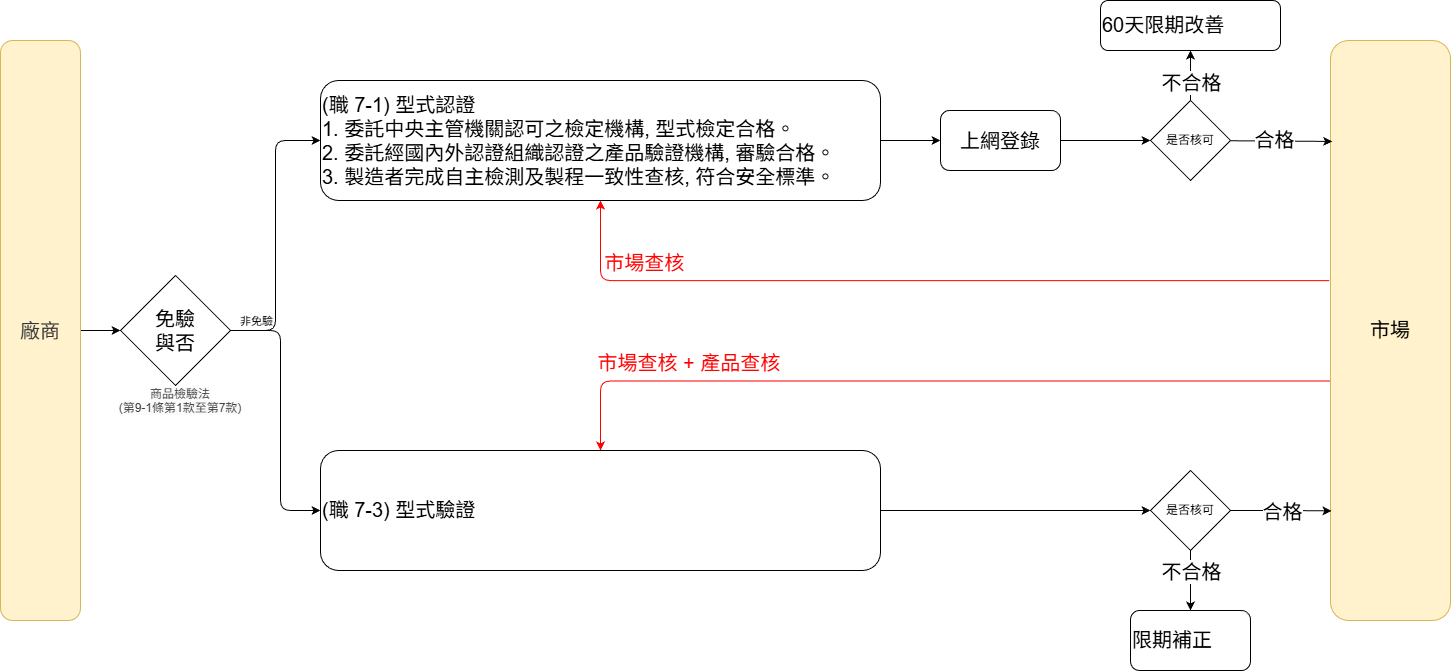

The diagram above was exported from draw.io. Its source (the exported page's mxGraphModel, read from the mxfile embedded in the PNG):
<mxGraphModel dx="2421" dy="1139" grid="1" gridSize="10" guides="1" tooltips="1" connect="1" arrows="1" fold="1" page="1" pageScale="1" pageWidth="850" pageHeight="1100" math="0" shadow="0">
  <root>
    <mxCell id="0" />
    <mxCell id="1" parent="0" />
    <mxCell id="5" style="edgeStyle=orthogonalEdgeStyle;html=1;entryX=0;entryY=0.5;entryDx=0;entryDy=0;labelBackgroundColor=none;fontSize=20;fontFamily=Helvetica;" parent="1" source="3" target="31" edge="1">
      <mxGeometry relative="1" as="geometry" />
    </mxCell>
    <mxCell id="7" style="edgeStyle=orthogonalEdgeStyle;html=1;labelBackgroundColor=none;exitX=1;exitY=0.5;exitDx=0;exitDy=0;fontSize=20;entryX=0;entryY=0.5;entryDx=0;entryDy=0;fontFamily=Helvetica;" parent="1" source="31" target="6" edge="1">
      <mxGeometry relative="1" as="geometry" />
    </mxCell>
    <mxCell id="23" style="edgeStyle=orthogonalEdgeStyle;html=1;entryX=0;entryY=0.5;entryDx=0;entryDy=0;exitX=1;exitY=0.5;exitDx=0;exitDy=0;fontSize=20;fontFamily=Helvetica;" parent="1" source="31" target="13" edge="1">
      <mxGeometry relative="1" as="geometry">
        <Array as="points">
          <mxPoint x="50" y="370" />
          <mxPoint x="50" y="550" />
        </Array>
      </mxGeometry>
    </mxCell>
    <mxCell id="35" value="非免驗" style="edgeLabel;html=1;align=center;verticalAlign=middle;resizable=0;points=[];fontFamily=Helvetica;" parent="23" vertex="1" connectable="0">
      <mxGeometry x="-0.9089" y="1" relative="1" as="geometry">
        <mxPoint x="13" y="-9" as="offset" />
      </mxGeometry>
    </mxCell>
    <mxCell id="3" value="&lt;span style=&quot;color: rgb(51, 51, 51); text-wrap-mode: nowrap;&quot;&gt;廠商&lt;/span&gt;" style="rounded=1;whiteSpace=wrap;html=1;fillColor=#fff2cc;strokeColor=#d6b656;labelBackgroundColor=none;align=center;verticalAlign=middle;fontFamily=Helvetica;fontSize=20;fontColor=default;" parent="1" vertex="1">
      <mxGeometry x="-230" y="80" width="80" height="580" as="geometry" />
    </mxCell>
    <mxCell id="10" value="" style="edgeStyle=none;html=1;rounded=1;strokeColor=default;align=center;verticalAlign=middle;fontFamily=Helvetica;fontSize=20;fontColor=default;fillColor=default;labelBackgroundColor=none;" parent="1" source="6" target="9" edge="1">
      <mxGeometry relative="1" as="geometry" />
    </mxCell>
    <mxCell id="6" value="&lt;span style=&quot;text-wrap-mode: nowrap;&quot;&gt;(職 7-1) 型式認證&lt;/span&gt;&lt;br style=&quot;box-sizing: inherit; text-wrap-mode: nowrap;&quot;&gt;&lt;span style=&quot;text-wrap-mode: nowrap;&quot;&gt;1. 委託中央主管機關認可之檢定機構, 型式檢定合格。&lt;/span&gt;&lt;br style=&quot;box-sizing: inherit; text-wrap-mode: nowrap;&quot;&gt;&lt;span style=&quot;text-wrap-mode: nowrap;&quot;&gt;2. 委託經國內外認證組織認證之產品驗證機構, 審驗合格。&lt;/span&gt;&lt;br style=&quot;box-sizing: inherit; text-wrap-mode: nowrap;&quot;&gt;&lt;span style=&quot;text-wrap-mode: nowrap;&quot;&gt;3. 製造者完成自主檢測及製程一致性查核, 符合安全標準。&lt;/span&gt;" style="rounded=1;whiteSpace=wrap;html=1;strokeColor=default;align=left;verticalAlign=middle;fontFamily=Helvetica;fontSize=20;fontColor=default;fillColor=default;labelBackgroundColor=none;" parent="1" vertex="1">
      <mxGeometry x="90" y="120" width="560" height="120" as="geometry" />
    </mxCell>
    <mxCell id="24" style="edgeStyle=none;html=1;fontSize=20;entryX=0;entryY=0.5;entryDx=0;entryDy=0;fontFamily=Helvetica;" parent="1" source="9" target="36" edge="1">
      <mxGeometry relative="1" as="geometry" />
    </mxCell>
    <mxCell id="9" value="上網登錄&lt;div&gt;&lt;/div&gt;&lt;div&gt;&lt;/div&gt;" style="whiteSpace=wrap;html=1;rounded=1;strokeColor=default;align=center;verticalAlign=middle;fontFamily=Helvetica;fontSize=20;fontColor=default;fillColor=default;labelBackgroundColor=none;" parent="1" vertex="1">
      <mxGeometry x="710" y="150" width="120" height="60" as="geometry" />
    </mxCell>
    <mxCell id="11" value="&lt;div style=&quot;line-height: 19px; white-space: pre;&quot;&gt;&lt;span&gt;60天限期改善&lt;/span&gt;&lt;/div&gt;&lt;div&gt;&lt;/div&gt;&lt;div&gt;&lt;/div&gt;&lt;div&gt;&lt;/div&gt;" style="whiteSpace=wrap;html=1;rounded=1;strokeColor=default;align=left;verticalAlign=middle;fontFamily=Helvetica;fontSize=20;fontColor=default;fillColor=default;labelBackgroundColor=none;" parent="1" vertex="1">
      <mxGeometry x="870" y="40" width="180" height="50" as="geometry" />
    </mxCell>
    <mxCell id="26" style="edgeStyle=orthogonalEdgeStyle;html=1;entryX=0.5;entryY=1;entryDx=0;entryDy=0;fontSize=20;exitX=-0.01;exitY=0.414;exitDx=0;exitDy=0;exitPerimeter=0;fontFamily=Helvetica;strokeColor=#FF0000;" parent="1" source="12" target="6" edge="1">
      <mxGeometry relative="1" as="geometry" />
    </mxCell>
    <mxCell id="30" value="市場查核" style="edgeLabel;align=center;verticalAlign=middle;resizable=0;points=[];fontSize=20;fontFamily=Helvetica;labelBackgroundColor=none;fontColor=#FF0000;" parent="26" vertex="1" connectable="0">
      <mxGeometry x="0.4429" y="2" relative="1" as="geometry">
        <mxPoint x="-101" y="-22" as="offset" />
      </mxGeometry>
    </mxCell>
    <mxCell id="27" style="edgeStyle=orthogonalEdgeStyle;html=1;entryX=0.5;entryY=0;entryDx=0;entryDy=0;fontSize=20;exitX=0.02;exitY=0.587;exitDx=0;exitDy=0;exitPerimeter=0;fontFamily=Helvetica;strokeColor=#FF0000;" parent="1" source="12" target="13" edge="1">
      <mxGeometry relative="1" as="geometry" />
    </mxCell>
    <mxCell id="28" value="&lt;div&gt;&lt;/div&gt;" style="edgeLabel;html=1;align=center;verticalAlign=middle;resizable=0;points=[];fontSize=20;fontFamily=Helvetica;" parent="27" vertex="1" connectable="0">
      <mxGeometry x="0.3852" y="2" relative="1" as="geometry">
        <mxPoint as="offset" />
      </mxGeometry>
    </mxCell>
    <mxCell id="29" value="市場查核 + 產品查核" style="edgeLabel;align=center;verticalAlign=middle;resizable=0;points=[];fontSize=20;fontFamily=Helvetica;labelBackgroundColor=none;fontColor=#FF0000;" parent="27" vertex="1" connectable="0">
      <mxGeometry x="0.2124" y="7" relative="1" as="geometry">
        <mxPoint x="-158" y="-27" as="offset" />
      </mxGeometry>
    </mxCell>
    <mxCell id="12" value="&lt;div style=&quot;font-weight: normal; line-height: 19px; white-space: pre;&quot;&gt;&lt;div&gt;&lt;span&gt;市場&lt;/span&gt;&lt;/div&gt;&lt;/div&gt;" style="whiteSpace=wrap;html=1;rounded=1;strokeColor=#d6b656;align=center;verticalAlign=middle;fontFamily=Helvetica;fontSize=20;fillColor=#fff2cc;labelBackgroundColor=none;" parent="1" vertex="1">
      <mxGeometry x="1100" y="80" width="120" height="580" as="geometry" />
    </mxCell>
    <mxCell id="18" style="html=1;exitX=0.5;exitY=1;exitDx=0;exitDy=0;entryX=0.5;entryY=0;entryDx=0;entryDy=0;fontSize=20;fontFamily=Helvetica;" parent="1" source="40" target="14" edge="1">
      <mxGeometry relative="1" as="geometry" />
    </mxCell>
    <mxCell id="19" value="不合格" style="edgeLabel;html=1;align=center;verticalAlign=middle;resizable=0;points=[];fontSize=20;fontFamily=Helvetica;" parent="18" vertex="1" connectable="0">
      <mxGeometry x="0.1504" y="-2" relative="1" as="geometry">
        <mxPoint x="2" y="-15" as="offset" />
      </mxGeometry>
    </mxCell>
    <mxCell id="20" style="html=1;edgeStyle=orthogonalEdgeStyle;fontSize=20;fontFamily=Helvetica;entryX=0.008;entryY=0.811;entryDx=0;entryDy=0;entryPerimeter=0;" parent="1" source="40" target="12" edge="1">
      <mxGeometry relative="1" as="geometry">
        <mxPoint x="1150" y="550" as="targetPoint" />
      </mxGeometry>
    </mxCell>
    <mxCell id="22" value="合格" style="edgeLabel;html=1;align=center;verticalAlign=middle;resizable=0;points=[];fontSize=20;fontFamily=Helvetica;" parent="20" vertex="1" connectable="0">
      <mxGeometry x="-0.2444" y="-3" relative="1" as="geometry">
        <mxPoint x="13" y="-3" as="offset" />
      </mxGeometry>
    </mxCell>
    <mxCell id="41" style="edgeStyle=none;html=1;entryX=0;entryY=0.5;entryDx=0;entryDy=0;fontFamily=Helvetica;" parent="1" source="13" target="40" edge="1">
      <mxGeometry relative="1" as="geometry" />
    </mxCell>
    <mxCell id="13" value="&lt;div style=&quot;font-weight: normal; line-height: 19px; white-space: pre;&quot;&gt;&lt;div&gt;&lt;span&gt;(職 7-3) 型式驗證&lt;/span&gt;&lt;/div&gt;&lt;/div&gt;" style="rounded=1;whiteSpace=wrap;html=1;strokeColor=default;align=left;verticalAlign=middle;fontFamily=Helvetica;fontSize=20;fontColor=default;fillColor=default;labelBackgroundColor=none;" parent="1" vertex="1">
      <mxGeometry x="90" y="490" width="560" height="120" as="geometry" />
    </mxCell>
    <mxCell id="14" value="&lt;div style=&quot;line-height: 19px; white-space: pre;&quot;&gt;&lt;span&gt;限期補正&lt;/span&gt;&lt;/div&gt;&lt;div&gt;&lt;/div&gt;&lt;div&gt;&lt;/div&gt;&lt;div&gt;&lt;/div&gt;" style="whiteSpace=wrap;html=1;rounded=1;strokeColor=default;align=left;verticalAlign=middle;fontFamily=Helvetica;fontSize=20;fontColor=default;fillColor=default;labelBackgroundColor=none;" parent="1" vertex="1">
      <mxGeometry x="900" y="650" width="120" height="60" as="geometry" />
    </mxCell>
    <mxCell id="31" value="免驗&lt;br&gt;與否" style="rhombus;whiteSpace=wrap;html=1;fontSize=20;fontFamily=Helvetica;" parent="1" vertex="1">
      <mxGeometry x="-110" y="315" width="110" height="110" as="geometry" />
    </mxCell>
    <mxCell id="33" value="&lt;span style=&quot;forced-color-adjust: none; color: rgb(63, 63, 63); scrollbar-color: rgb(226, 226, 226) rgb(251, 251, 251); font-style: normal; font-variant-ligatures: normal; font-variant-caps: normal; font-weight: 400; letter-spacing: normal; orphans: 2; text-indent: 0px; text-transform: none; widows: 2; word-spacing: 0px; -webkit-text-stroke-width: 0px; white-space: nowrap; background-color: rgb(251, 251, 251); text-decoration-thickness: initial; text-decoration-style: initial; text-decoration-color: initial;&quot;&gt;商品檢驗法&lt;/span&gt;&lt;br style=&quot;forced-color-adjust: none; color: rgb(63, 63, 63); scrollbar-color: rgb(226, 226, 226) rgb(251, 251, 251); font-style: normal; font-variant-ligatures: normal; font-variant-caps: normal; font-weight: 400; letter-spacing: normal; orphans: 2; text-indent: 0px; text-transform: none; widows: 2; word-spacing: 0px; -webkit-text-stroke-width: 0px; white-space: nowrap; background-color: rgb(251, 251, 251); text-decoration-thickness: initial; text-decoration-style: initial; text-decoration-color: initial; box-sizing: inherit;&quot;&gt;&lt;span style=&quot;forced-color-adjust: none; color: rgb(63, 63, 63); scrollbar-color: rgb(226, 226, 226) rgb(251, 251, 251); font-style: normal; font-variant-ligatures: normal; font-variant-caps: normal; font-weight: 400; letter-spacing: normal; orphans: 2; text-indent: 0px; text-transform: none; widows: 2; word-spacing: 0px; -webkit-text-stroke-width: 0px; white-space: nowrap; background-color: rgb(251, 251, 251); text-decoration-thickness: initial; text-decoration-style: initial; text-decoration-color: initial;&quot;&gt;(第9-1條第1款至第7款)&lt;/span&gt;" style="text;whiteSpace=wrap;html=1;align=center;fontSize=12;fontFamily=Helvetica;" parent="1" vertex="1">
      <mxGeometry x="-150" y="420" width="200" height="60" as="geometry" />
    </mxCell>
    <mxCell id="37" style="edgeStyle=none;html=1;fontFamily=Helvetica;" parent="1" source="36" target="11" edge="1">
      <mxGeometry relative="1" as="geometry" />
    </mxCell>
    <mxCell id="42" value="&lt;span style=&quot;color: rgb(0, 0, 0); font-size: 20px;&quot;&gt;不合格&lt;/span&gt;" style="edgeLabel;html=1;align=center;verticalAlign=middle;resizable=0;points=[];" parent="37" vertex="1" connectable="0">
      <mxGeometry x="0.2091" y="4" relative="1" as="geometry">
        <mxPoint x="4" y="11" as="offset" />
      </mxGeometry>
    </mxCell>
    <mxCell id="38" style="edgeStyle=none;html=1;fontFamily=Helvetica;entryX=0.014;entryY=0.174;entryDx=0;entryDy=0;entryPerimeter=0;" parent="1" source="36" target="12" edge="1">
      <mxGeometry relative="1" as="geometry" />
    </mxCell>
    <mxCell id="43" value="&lt;span style=&quot;color: rgb(0, 0, 0); font-size: 20px;&quot;&gt;合格&lt;/span&gt;" style="edgeLabel;html=1;align=center;verticalAlign=middle;resizable=0;points=[];" parent="38" vertex="1" connectable="0">
      <mxGeometry x="-0.1458" y="2" relative="1" as="geometry">
        <mxPoint as="offset" />
      </mxGeometry>
    </mxCell>
    <mxCell id="36" value="是否核可" style="rhombus;whiteSpace=wrap;html=1;fontFamily=Helvetica;" parent="1" vertex="1">
      <mxGeometry x="920" y="140" width="80" height="80" as="geometry" />
    </mxCell>
    <mxCell id="40" value="是否核可" style="rhombus;whiteSpace=wrap;html=1;fontFamily=Helvetica;" parent="1" vertex="1">
      <mxGeometry x="920" y="510" width="80" height="80" as="geometry" />
    </mxCell>
  </root>
</mxGraphModel>